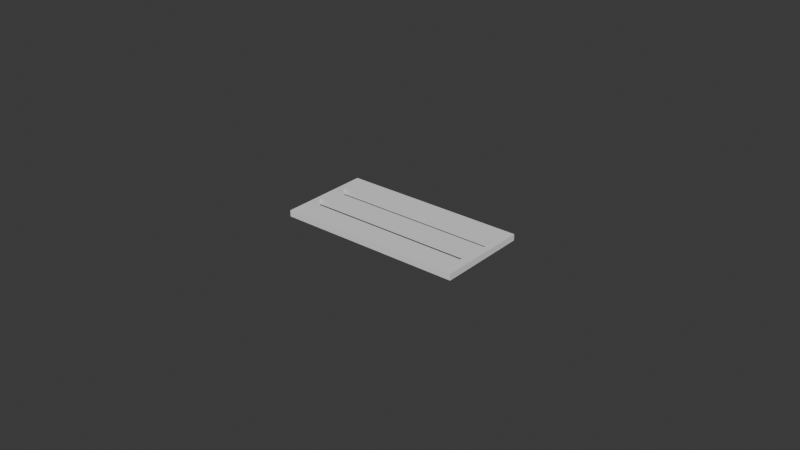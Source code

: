# Source: union_maze.blend  (saved by Blender 4.4.30; exported with 4.5.12 LTS)
import bpy
from mathutils import Matrix  # noqa: F401  (used for matrix-valued properties, if any)

bpy.ops.wm.read_factory_settings(use_empty=True)
scene = bpy.context.scene
scene.name = 'Scene'

# ---- collections
col_collection = bpy.data.collections.new('Collection'); scene.collection.children.link(col_collection)

# ---- world
world_world = bpy.data.worlds.new('World'); scene.world = world_world
world_world.use_nodes = True; world_world.node_tree.nodes.clear()
_N = world_world.node_tree.nodes; _L = world_world.node_tree.links
n0 = _N.new('ShaderNodeOutputWorld'); n0.name = 'World Output'; n0.location = (300, 300)
n1 = _N.new('ShaderNodeBackground'); n1.name = 'Background'; n1.location = (10, 300)
n1.inputs[0].default_value = (0.05088, 0.05088, 0.05088, 1.0)
_L.new(n1.outputs[0], n0.inputs[0])
n0.is_active_output = True
world_world.color = (0.05088, 0.05088, 0.05088)
world_world.sun_shadow_jitter_overblur = 0.0

# ---- meshes
me_cube = bpy.data.meshes.new('Cube')
me_cube.from_pydata([(-0.1, -0.1, -0.1), (-0.1, -0.1, 0.1), (-0.1, 0.1, -0.1), (-0.1, 0.1, 0.1), (0.1, -0.1, -0.1), (0.1, -0.1, 0.1), (0.1, 0.1, -0.1), (0.1, 0.1, 0.1), (-0.09333, 0.1, -0.045), (-0.09333, 0.1, -0.02167), (0.09333, 0.1, -0.02167), (0.09333, 0.1, -0.045), (0.09333, -0.1, -0.02167), (0.09333, -0.1, -0.045), (-0.09333, -0.1, -0.045), (-0.09333, -0.1, -0.02167), (-0.09594, 0.1, 0.02167), (-0.09571, 0.1, 0.02167), (0.09073, 0.1, 0.02167), (0.09073, 0.1, 0.045), (-0.09594, 0.1, 0.045), (-0.09594, -0.1, 0.02167), (-0.09571, -0.1, 0.02167), (-0.09594, -0.1, 0.045), (0.09073, -0.1, 0.02167), (0.09073, -0.1, 0.045)], [], [(0, 1, 3, 2), (9, 8, 2, 3, 7, 6, 11, 10, 18, 19, 20, 16, 17), (10, 9, 17, 18), (6, 2, 8, 11), (6, 7, 5, 4), (13, 4, 5, 1, 0, 14, 15, 22, 21, 23, 25, 24, 12), (15, 12, 24, 22), (14, 0, 4, 13), (2, 6, 4, 0), (7, 3, 1, 5), (14, 8, 9, 15), (12, 10, 11, 13), (13, 11, 8, 14), (9, 10, 12, 15), (21, 16, 20, 23), (25, 19, 18, 24), (24, 18, 17, 16, 21, 22), (20, 19, 25, 23)])
_uv = me_cube.uv_layers.new(name='UVMap')
_uv.uv.foreach_set('vector', [0.375, 0.0, 0.625, 0.0, 0.625, 0.25, 0.375, 0.25, 0.4729, 0.2583, 0.4437, 0.2583, 0.375, 0.25, 0.625, 0.25, 0.625, 0.5, 0.375, 0.5, 0.4437, 0.4917, 0.4729, 0.4917, 0.5271, 0.4884, 0.5563, 0.4884, 0.5563, 0.2551, 0.5271, 0.2551, 0.5271, 0.2554, 0.4729, 0.4917, 0.4729, 0.2583, 0.5271, 0.2554, 0.5271, 0.4884, 0.375, 0.5, 0.375, 0.25, 0.4437, 0.2583, 0.4437, 0.4917, 0.375, 0.5, 0.625, 0.5, 0.625, 0.75, 0.375, 0.75, 0.4437, 0.7583, 0.375, 0.75, 0.625, 0.75, 0.625, 1.0, 0.375, 1.0, 0.4437, 0.9917, 0.4729, 0.9917, 0.5271, 0.9946, 0.5271, 0.9949, 0.5562, 0.9949, 0.5563, 0.7616, 0.5271, 0.7616, 0.4729, 0.7583, 0.4729, 0.9917, 0.4729, 0.7583, 0.5271, 0.7616, 0.5271, 0.9946, 0.4437, 0.9917, 0.375, 1.0, 0.375, 0.75, 0.4437, 0.7583, 0.125, 0.5, 0.375, 0.5, 0.375, 0.75, 0.125, 0.75, 0.625, 0.5, 0.875, 0.5, 0.875, 0.75, 0.625, 0.75, 0.375, 0.1116, 0.375, 0.1366, 0.625, 0.1366, 0.625, 0.1116, 0.625, 0.6384, 0.625, 0.6134, 0.375, 0.6134, 0.375, 0.6384, 0.375, 0.6384, 0.375, 0.6134, 0.125, 0.6134, 0.125, 0.6384, 0.875, 0.6134, 0.625, 0.6134, 0.625, 0.6384, 0.875, 0.6384, 0.375, 0.1217, 0.375, 0.1467, 0.625, 0.1467, 0.625, 0.1217, 0.625, 0.6283, 0.625, 0.6033, 0.375, 0.6033, 0.375, 0.6283, 0.375, 0.6283, 0.375, 0.6033, 0.1253, 0.6033, 0.125, 0.6033, 0.125, 0.6283, 0.1253, 0.6283, 0.875, 0.6033, 0.625, 0.6033, 0.625, 0.6283, 0.875, 0.6283])
me_cube.update()

# ---- objects
ob_cube_004 = bpy.data.objects.new('Cube.004', me_cube)

# ---- transforms, parenting, visibility, modifiers, constraints
ob_cube_004.location = (0.004465, -0.2121, 0.1278)
ob_cube_004.rotation_euler = (1.571, 0.0, 0.0)
ob_cube_004.scale = (0.3, 0.01, 0.15)

# ---- collection membership
col_collection.objects.link(ob_cube_004)

# ---- scene / render settings (as saved in the file)
scene.frame_start = 1; scene.frame_end = 250; scene.frame_set(1)
scene.render.engine = 'BLENDER_EEVEE_NEXT'
bpy.context.view_layer.update()

# ---- added for rendering (the .blend has no active camera and no usable light): camera, sun
cam_auto = bpy.data.cameras.new('AutoCamera')
cam_auto.lens = 50.0
cam_auto.sensor_width = 36.0
cam_auto.clip_end = 1000.0
ob_auto_camera = bpy.data.objects.new('AutoCamera', cam_auto)
scene.collection.objects.link(ob_auto_camera)
ob_auto_camera.location = (0.18951, -0.434117, 0.275841)
ob_auto_camera.rotation_euler = (1.09748, -7.21219e-08, 0.694738)
scene.camera = ob_auto_camera
light_auto_sun = bpy.data.lights.new('AutoSun', 'SUN')
light_auto_sun.energy = 3.0
light_auto_sun.angle = 0.0523599
ob_auto_sun = bpy.data.objects.new('AutoSun', light_auto_sun)
scene.collection.objects.link(ob_auto_sun)
ob_auto_sun.rotation_euler = (0.872665, 0.174533, 0.523599)
bpy.context.view_layer.update()
